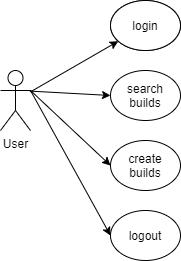

The diagram above was exported from draw.io. Its source (the exported page's mxGraphModel, read from the mxfile embedded in the PNG):
<mxGraphModel dx="920" dy="623" grid="1" gridSize="10" guides="1" tooltips="1" connect="1" arrows="1" fold="1" page="1" pageScale="1" pageWidth="827" pageHeight="1169" math="0" shadow="0">
  <root>
    <mxCell id="0" />
    <mxCell id="1" parent="0" />
    <mxCell id="NKf1amwEDDd6G-C7TVl7-1" value="User&lt;br&gt;" style="shape=umlActor;verticalLabelPosition=bottom;verticalAlign=top;html=1;outlineConnect=0;" vertex="1" parent="1">
      <mxGeometry x="200" y="280" width="30" height="60" as="geometry" />
    </mxCell>
    <mxCell id="NKf1amwEDDd6G-C7TVl7-4" value="&lt;br&gt;" style="text;html=1;align=center;verticalAlign=middle;resizable=0;points=[];autosize=1;strokeColor=none;fillColor=none;" vertex="1" parent="1">
      <mxGeometry x="210" y="280" width="20" height="20" as="geometry" />
    </mxCell>
    <mxCell id="NKf1amwEDDd6G-C7TVl7-5" value="login" style="ellipse;whiteSpace=wrap;html=1;" vertex="1" parent="1">
      <mxGeometry x="310" y="210" width="70" height="50" as="geometry" />
    </mxCell>
    <mxCell id="NKf1amwEDDd6G-C7TVl7-6" value="search builds" style="ellipse;whiteSpace=wrap;html=1;" vertex="1" parent="1">
      <mxGeometry x="310" y="280" width="70" height="50" as="geometry" />
    </mxCell>
    <mxCell id="NKf1amwEDDd6G-C7TVl7-7" value="login" style="ellipse;whiteSpace=wrap;html=1;" vertex="1" parent="1">
      <mxGeometry x="310" y="210" width="70" height="50" as="geometry" />
    </mxCell>
    <mxCell id="NKf1amwEDDd6G-C7TVl7-8" value="create builds" style="ellipse;whiteSpace=wrap;html=1;" vertex="1" parent="1">
      <mxGeometry x="310" y="350" width="70" height="50" as="geometry" />
    </mxCell>
    <mxCell id="NKf1amwEDDd6G-C7TVl7-9" value="logout" style="ellipse;whiteSpace=wrap;html=1;" vertex="1" parent="1">
      <mxGeometry x="310" y="420" width="70" height="50" as="geometry" />
    </mxCell>
    <mxCell id="NKf1amwEDDd6G-C7TVl7-11" value="" style="endArrow=classic;html=1;rounded=0;" edge="1" parent="1" source="NKf1amwEDDd6G-C7TVl7-1" target="NKf1amwEDDd6G-C7TVl7-7">
      <mxGeometry width="50" height="50" relative="1" as="geometry">
        <mxPoint x="390" y="310" as="sourcePoint" />
        <mxPoint x="440" y="260" as="targetPoint" />
      </mxGeometry>
    </mxCell>
    <mxCell id="NKf1amwEDDd6G-C7TVl7-12" value="" style="endArrow=classic;html=1;rounded=0;exitX=0.97;exitY=1.03;exitDx=0;exitDy=0;exitPerimeter=0;entryX=0;entryY=0.5;entryDx=0;entryDy=0;" edge="1" parent="1" source="NKf1amwEDDd6G-C7TVl7-4" target="NKf1amwEDDd6G-C7TVl7-6">
      <mxGeometry width="50" height="50" relative="1" as="geometry">
        <mxPoint x="390" y="310" as="sourcePoint" />
        <mxPoint x="440" y="260" as="targetPoint" />
      </mxGeometry>
    </mxCell>
    <mxCell id="NKf1amwEDDd6G-C7TVl7-13" value="" style="endArrow=classic;html=1;rounded=0;exitX=1;exitY=0.3333333333333333;exitDx=0;exitDy=0;exitPerimeter=0;entryX=0;entryY=0.5;entryDx=0;entryDy=0;" edge="1" parent="1" source="NKf1amwEDDd6G-C7TVl7-1" target="NKf1amwEDDd6G-C7TVl7-8">
      <mxGeometry width="50" height="50" relative="1" as="geometry">
        <mxPoint x="390" y="310" as="sourcePoint" />
        <mxPoint x="440" y="260" as="targetPoint" />
      </mxGeometry>
    </mxCell>
    <mxCell id="NKf1amwEDDd6G-C7TVl7-15" value="" style="endArrow=classic;html=1;rounded=0;entryX=0;entryY=0.5;entryDx=0;entryDy=0;" edge="1" parent="1" target="NKf1amwEDDd6G-C7TVl7-9">
      <mxGeometry width="50" height="50" relative="1" as="geometry">
        <mxPoint x="230" y="300" as="sourcePoint" />
        <mxPoint x="440" y="260" as="targetPoint" />
      </mxGeometry>
    </mxCell>
  </root>
</mxGraphModel>